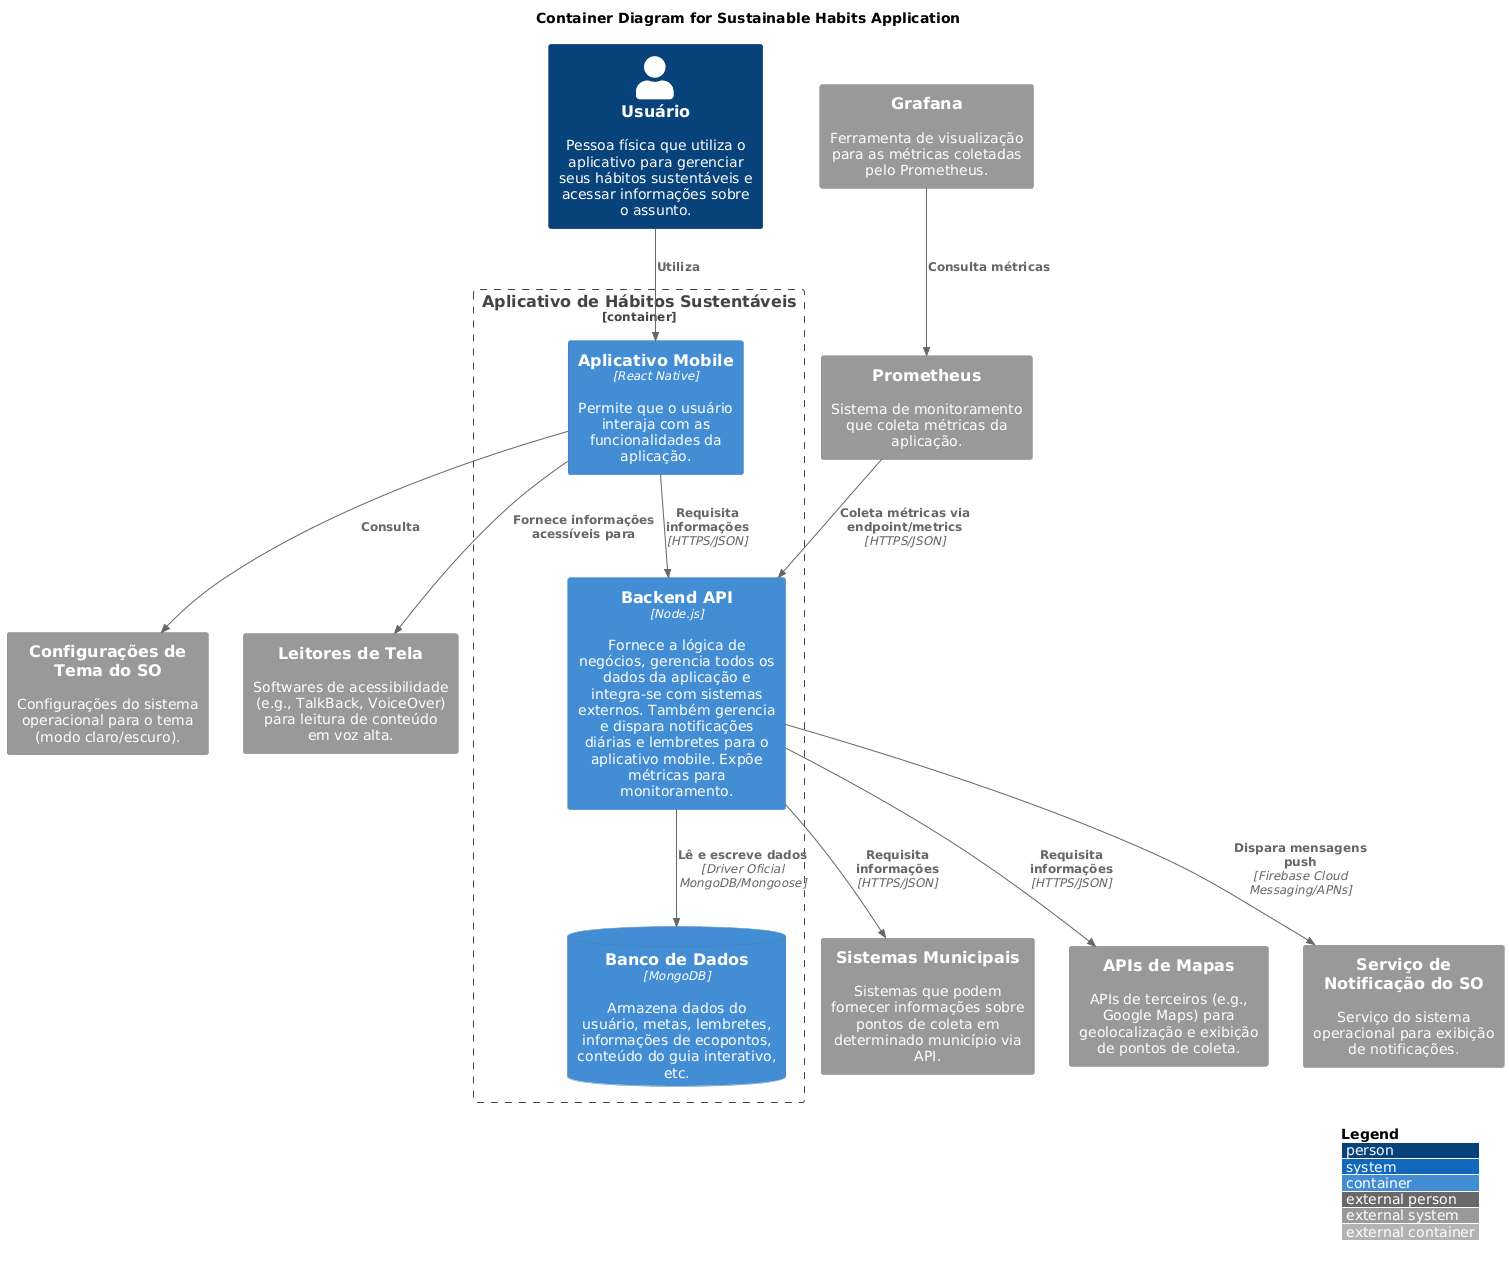

The diagram above was rendered by PlantUML. Its source (embedded in the PNG):
@startuml
!include https://raw.githubusercontent.com/plantuml-stdlib/C4-PlantUML/master/C4_Container.puml

LAYOUT_WITH_LEGEND()

title Container Diagram for Sustainable Habits Application

Person(user, "Usuário", "Pessoa física que utiliza o aplicativo para gerenciar seus hábitos sustentáveis e acessar informações sobre o assunto.")

System_Ext(municipal_systems, "Sistemas Municipais", "Sistemas que podem fornecer informações sobre pontos de coleta em determinado município via API.")
System_Ext(map_apis, "APIs de Mapas", "APIs de terceiros (e.g., Google Maps) para geolocalização e exibição de pontos de coleta.")
System_Ext(os_notification_service, "Serviço de Notificação do SO", "Serviço do sistema operacional para exibição de notificações.")
System_Ext(os_theme_settings, "Configurações de Tema do SO", "Configurações do sistema operacional para o tema (modo claro/escuro).")
System_Ext(screen_readers, "Leitores de Tela", "Softwares de acessibilidade (e.g., TalkBack, VoiceOver) para leitura de conteúdo em voz alta.")
System_Ext(prometheus, "Prometheus", "Sistema de monitoramento que coleta métricas da aplicação.")
System_Ext(grafana, "Grafana", "Ferramenta de visualização para as métricas coletadas pelo Prometheus.")


Container_Boundary(c1, "Aplicativo de Hábitos Sustentáveis") {
    Container(mobile_app, "Aplicativo Mobile", "React Native", "Permite que o usuário interaja com as funcionalidades da aplicação.")
    Container(backend_api, "Backend API", "Node.js", "Fornece a lógica de negócios, gerencia todos os dados da aplicação e integra-se com sistemas externos. Também gerencia e dispara notificações diárias e lembretes para o aplicativo mobile. Expõe métricas para monitoramento.")
    ContainerDb(database, "Banco de Dados", "MongoDB", "Armazena dados do usuário, metas, lembretes, informações de ecopontos, conteúdo do guia interativo, etc.")
}

Rel(user, mobile_app, "Utiliza")
Rel(mobile_app, backend_api, "Requisita informações", "HTTPS/JSON")
Rel(backend_api, database, "Lê e escreve dados", "Driver Oficial MongoDB/Mongoose")
Rel(backend_api, municipal_systems, "Requisita informações", "HTTPS/JSON")
Rel(backend_api, map_apis, "Requisita informações", "HTTPS/JSON")
Rel(backend_api, os_notification_service, "Dispara mensagens push", "Firebase Cloud Messaging/APNs")

Rel(mobile_app, os_theme_settings, "Consulta")
Rel(mobile_app, screen_readers, "Fornece informações acessíveis para")

Rel(prometheus, backend_api, "Coleta métricas via endpoint/metrics", "HTTPS/JSON")
Rel(grafana, prometheus, "Consulta métricas")
@enduml